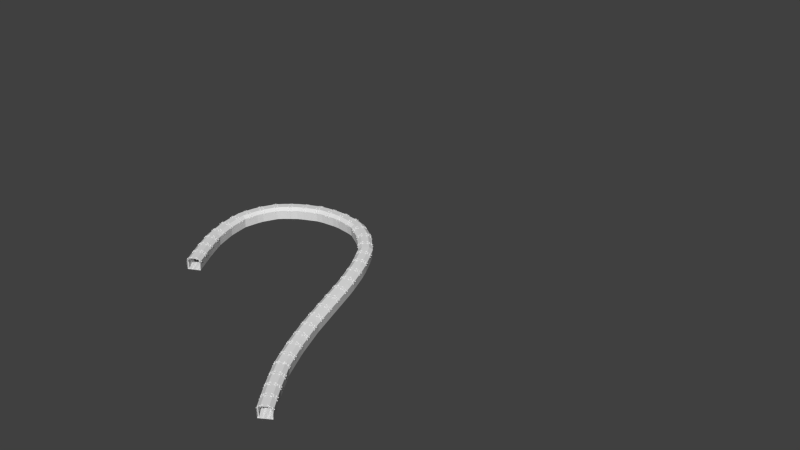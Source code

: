 # Source: minetunel.blend  (saved by Blender 2.76.0; exported with 4.5.12 LTS)
import bpy
from mathutils import Matrix  # noqa: F401  (used for matrix-valued properties, if any)

bpy.ops.wm.read_factory_settings(use_empty=True)
scene = bpy.context.scene
scene.name = 'Scene'

# ---- collections
col_collection_1 = bpy.data.collections.new('Collection 1'); scene.collection.children.link(col_collection_1)

# ---- world
world_world = bpy.data.worlds.new('World'); scene.world = world_world
world_world.color = (0.05088, 0.05088, 0.05088)
world_world.use_sun_shadow = False
world_world.sun_shadow_jitter_overblur = 0.0
world_world.cycles.sampling_method = 'MANUAL'
world_world.cycles.sample_map_resolution = 256

# ---- meshes
me_cylinder_002 = bpy.data.meshes.new('Cylinder.002')
me_cylinder_002.from_pydata([(0.5, -1.052, 1.7), (0.983, -1.052, 1.308), (0.9083, -1.052, -0.03175), (0.0, -1.052, 1.7), (0.0, -1.052, -0.03175), (0.5, 1.192e-07, 1.7), (0.983, 0.0, 1.308), (0.9083, -1.192e-07, -0.03175), (5.96e-08, 1.192e-07, 1.7), (-1.639e-07, -1.192e-07, -0.03175), (0.7879, -0.773, -0.04428), (0.8591, -0.8058, 1.524), (0.8373, -0.7935, -0.04696), (0.9085, -0.8263, 1.521), (0.8577, -0.843, -0.04892), (0.9289, -0.8758, 1.519), (0.8372, -0.8924, -0.04903), (0.9084, -0.9253, 1.519), (0.7877, -0.9129, -0.04721), (0.8589, -0.9458, 1.521), (0.7383, -0.8924, -0.04454), (0.8095, -0.9253, 1.524), (0.7179, -0.843, -0.04257), (0.7891, -0.8758, 1.525), (0.7384, -0.7935, -0.04247), (0.8096, -0.8263, 1.526), (0.8426, 0.0, 1.364), (0.8067, -1.14, 1.329), (0.8918, 0.0, 1.343), (0.8562, -1.142, 1.308), (0.9122, 0.0, 1.294), (0.8767, -1.142, 1.259), (0.8917, 0.0, 1.244), (0.8563, -1.14, 1.209), (0.8425, 0.0, 1.224), (0.8069, -1.137, 1.189), (0.7933, 0.0, 1.244), (0.7574, -1.135, 1.209), (0.7729, 0.0, 1.294), (0.7369, -1.135, 1.259), (0.7934, 0.0, 1.343), (0.7573, -1.137, 1.308), (0.4633, 0.0, 1.677), (0.4757, -1.087, 1.672), (0.5124, 0.0, 1.656), (0.5252, -1.087, 1.651), (0.5328, 0.0, 1.607), (0.5457, -1.087, 1.602), (0.5123, 0.0, 1.557), (0.5253, -1.087, 1.552), (0.4631, 0.0, 1.537), (0.4758, -1.087, 1.532), (0.414, 0.0, 1.557), (0.4263, -1.087, 1.552), (0.3937, 0.0, 1.607), (0.4057, -1.087, 1.602), (0.4141, 0.0, 1.656), (0.4262, -1.087, 1.651), (0.651, -0.8592, 1.638), (0.0, -0.8592, 1.638), (0.651, -0.8797, 1.688), (0.0, -0.8797, 1.688), (0.651, -0.9292, 1.708), (0.0, -0.9292, 1.708), (0.651, -0.9786, 1.688), (0.0, -0.9786, 1.688), (0.651, -0.9992, 1.638), (0.0, -0.9992, 1.638), (0.651, -0.9786, 1.589), (0.0, -0.9786, 1.589), (0.651, -0.9292, 1.568), (0.0, -0.9292, 1.568), (0.651, -0.8797, 1.589), (0.0, -0.8797, 1.589), (1.036, -0.6924, 1.146), (1.068, -0.7122, 1.184), (1.084, -0.7614, 1.199), (1.073, -0.8111, 1.182), (1.043, -0.8322, 1.143), (1.01, -0.8124, 1.105), (0.9953, -0.7632, 1.09), (1.006, -0.7135, 1.107), (0.2703, -0.7388, 1.768), (0.3024, -0.7586, 1.806), (0.3175, -0.8078, 1.821), (0.3068, -0.8575, 1.804), (0.2766, -0.8786, 1.765), (0.2445, -0.8588, 1.727), (0.2294, -0.8096, 1.712), (0.2401, -0.7599, 1.729), (0.4415, -1.085, -0.004339), (0.4415, -1.085, -0.03363), (0.4415, 0.0, -0.004339), (0.4415, 0.0, -0.03363), (0.4778, -1.085, -0.004339), (0.4778, -1.085, -0.03363), (0.4778, 0.0, -0.004339), (0.4778, 0.0, -0.03363), (0.1617, -1.085, -0.004339), (0.1617, -1.085, -0.03363), (0.1617, 0.0, -0.004339), (0.1617, 0.0, -0.03363), (0.1979, -1.085, -0.004339), (0.1979, -1.085, -0.03363), (0.1979, 0.0, -0.004339), (0.1979, 0.0, -0.03363), (0.4875, -0.8047, -0.01294), (0.4875, -0.8047, -0.03245), (0.4875, -0.8531, -0.01294), (0.4875, -0.8531, -0.03245), (0.1387, -0.8047, -0.01294), (0.1387, -0.8047, -0.03245), (0.1387, -0.8531, -0.01294), (0.1387, -0.8531, -0.03245), (0.1387, -0.9578, -0.03245), (0.1387, -0.9578, -0.01294), (0.1387, -0.9094, -0.03245), (0.1387, -0.9094, -0.01294), (0.4875, -0.9578, -0.03245), (0.4875, -0.9578, -0.01294), (0.4875, -0.9094, -0.03245), (0.4875, -0.9094, -0.01294), (0.4875, -0.6966, -0.01294), (0.4875, -0.6966, -0.03245), (0.4875, -0.745, -0.01294), (0.4875, -0.745, -0.03245), (0.1387, -0.6966, -0.01294), (0.1387, -0.6966, -0.03245), (0.1387, -0.745, -0.01294), (0.1387, -0.745, -0.03245), (0.4833, -0.5968, -0.01294), (0.4833, -0.5968, -0.03245), (0.4833, -0.6452, -0.01294), (0.4833, -0.6452, -0.03245), (0.1345, -0.5968, -0.01294), (0.1345, -0.5968, -0.03245), (0.1345, -0.6452, -0.01294), (0.1345, -0.6452, -0.03245), (0.4792, -0.468, -0.01294), (0.4792, -0.468, -0.03245), (0.4792, -0.5164, -0.01294), (0.4792, -0.5164, -0.03245), (0.1303, -0.468, -0.01294), (0.1303, -0.468, -0.03245), (0.1303, -0.5164, -0.01294), (0.1303, -0.5164, -0.03245), (0.4864, -0.353, -0.01294), (0.4864, -0.353, -0.03245), (0.4864, -0.4014, -0.01294), (0.4864, -0.4014, -0.03245), (0.1375, -0.353, -0.01294), (0.1375, -0.353, -0.03245), (0.1375, -0.4014, -0.01294), (0.1375, -0.4014, -0.03245), (0.4936, -0.2381, -0.01294), (0.4936, -0.2381, -0.03245), (0.4936, -0.2865, -0.01294), (0.4936, -0.2865, -0.03245), (0.1447, -0.2381, -0.01294), (0.1447, -0.2381, -0.03245), (0.1447, -0.2865, -0.01294), (0.1447, -0.2865, -0.03245), (0.4941, -0.1088, -0.01294), (0.4941, -0.1088, -0.03245), (0.4941, -0.1572, -0.01294), (0.4941, -0.1572, -0.03245), (0.1452, -0.1088, -0.01294), (0.1452, -0.1088, -0.03245), (0.1452, -0.1572, -0.01294), (0.1452, -0.1572, -0.03245), (0.472, 0.0, -0.01294), (0.472, 0.0, -0.03245), (0.472, -0.03158, -0.01294), (0.472, -0.03158, -0.03245), (0.1232, 0.0, -0.01294), (0.1232, 0.0, -0.03245), (0.1232, -0.03158, -0.01294), (0.1232, -0.03158, -0.03245), (0.1387, -1.05, -0.03245), (0.1387, -1.05, -0.01294), (0.1387, -1.002, -0.03245), (0.1387, -1.002, -0.01294), (0.4875, -1.05, -0.03245), (0.4875, -1.05, -0.01294), (0.4875, -1.002, -0.03245), (0.4875, -1.002, -0.01294)], [], [(5, 6, 1, 0), (6, 7, 2, 1), (8, 5, 0, 3), (7, 9, 4, 2), (10, 11, 13, 12), (12, 13, 15, 14), (14, 15, 17, 16), (16, 17, 19, 18), (18, 19, 21, 20), (20, 21, 23, 22), (22, 23, 25, 24), (24, 25, 11, 10), (26, 27, 29, 28), (28, 29, 31, 30), (30, 31, 33, 32), (32, 33, 35, 34), (34, 35, 37, 36), (36, 37, 39, 38), (38, 39, 41, 40), (40, 41, 27, 26), (42, 43, 45, 44), (44, 45, 47, 46), (46, 47, 49, 48), (48, 49, 51, 50), (50, 51, 53, 52), (52, 53, 55, 54), (54, 55, 57, 56), (56, 57, 43, 42), (58, 59, 61, 60), (60, 61, 63, 62), (62, 63, 65, 64), (64, 65, 67, 66), (66, 67, 69, 68), (68, 69, 71, 70), (70, 71, 73, 72), (72, 73, 59, 58), (81, 89, 82, 74), (80, 88, 89, 81), (79, 87, 88, 80), (78, 86, 87, 79), (77, 85, 86, 78), (76, 84, 85, 77), (75, 83, 84, 76), (74, 82, 83, 75), (91, 90, 92, 93), (93, 92, 96, 97), (97, 96, 94, 95), (95, 94, 90, 91), (90, 94, 96, 92), (95, 91, 93, 97), (99, 98, 100, 101), (101, 100, 104, 105), (105, 104, 102, 103), (103, 102, 98, 99), (98, 102, 104, 100), (103, 99, 101, 105), (113, 111, 107, 109), (110, 106, 107, 111), (112, 110, 111, 113), (108, 106, 110, 112), (108, 112, 113, 109), (106, 108, 109, 107), (115, 117, 116, 114), (117, 121, 120, 116), (121, 119, 118, 120), (119, 115, 114, 118), (114, 116, 120, 118), (119, 121, 117, 115), (129, 127, 123, 125), (126, 122, 123, 127), (128, 126, 127, 129), (124, 122, 126, 128), (124, 128, 129, 125), (122, 124, 125, 123), (137, 135, 131, 133), (134, 130, 131, 135), (136, 134, 135, 137), (132, 130, 134, 136), (132, 136, 137, 133), (130, 132, 133, 131), (145, 143, 139, 141), (142, 138, 139, 143), (144, 142, 143, 145), (140, 138, 142, 144), (140, 144, 145, 141), (138, 140, 141, 139), (153, 151, 147, 149), (150, 146, 147, 151), (152, 150, 151, 153), (148, 146, 150, 152), (148, 152, 153, 149), (146, 148, 149, 147), (161, 159, 155, 157), (158, 154, 155, 159), (160, 158, 159, 161), (156, 154, 158, 160), (156, 160, 161, 157), (154, 156, 157, 155), (169, 167, 163, 165), (166, 162, 163, 167), (168, 166, 167, 169), (164, 162, 166, 168), (164, 168, 169, 165), (162, 164, 165, 163), (177, 175, 171, 173), (174, 170, 171, 175), (176, 174, 175, 177), (172, 170, 174, 176), (172, 176, 177, 173), (170, 172, 173, 171), (179, 181, 180, 178), (181, 185, 184, 180), (185, 183, 182, 184), (183, 179, 178, 182), (178, 180, 184, 182), (183, 185, 181, 179)])
me_cylinder_002.use_remesh_preserve_volume = False
me_cylinder_002.use_remesh_preserve_attributes = False
me_cylinder_002.use_mirror_vertex_groups = False
me_cylinder_002.update()

# ---- curves / text
cu_nurbspath = bpy.data.curves.new('NurbsPath', 'CURVE')
cu_nurbspath.dimensions = '3D'
_sp = cu_nurbspath.splines.new('NURBS'); _sp.points.add(20)
_sp.points.foreach_set('co', [-1.783, 2.507, 0.03641, 1.0, 1.345, 4.154, -0.1103, 1.0, 4.463, 5.604, -0.2328, 1.0, 7.546, 6.472, -0.2833, 1.0, 10.53, 6.789, -0.2625, 1.0, 13.22, 6.067, -0.1047, 1.0, 15.6, 4.62, 0.1387, 1.0, 17.3, 2.096, 0.4935, 1.0, 18.43, -0.9154, 0.8853, 1.0, 18.59, -4.267, 1.269, 1.0, 18.03, -7.55, 1.579, 1.0, 16.35, -10.31, 1.684, 1.0, 13.98, -12.66, 1.645, 1.0, 10.7, -14.35, 1.396, 1.0, 6.932, -15.72, 1.01, 1.0, 2.663, -16.88, 0.4366, 1.0, -1.736, -18.07, -0.1667, 1.0, -6.025, -19.56, -0.6711, 1.0, -10.16, -21.34, -1.074, 1.0, -13.98, -23.65, -1.295, 1.0, -17.68, -26.14, -1.45, 1.0])
_sp.points.foreach_set('radius', [0.9999, 0.9999, 0.9999, 0.9999, 0.9999, 0.9999, 0.9999, 0.9999, 0.9999, 0.9999, 0.9999, 0.9999, 0.9999, 0.9999, 0.9999, 0.9999, 0.9999, 0.9999, 0.9999, 0.9999, 0.9999])
_sp.points.foreach_set('tilt', [0.0146, 0.0146, 0.0146, 0.0146, 0.0146, 0.0146, 0.0146, 0.0146, 0.0146, 0.0146, 0.0146, 0.0146, 0.0146, 0.0146, 0.0146, 0.0146, 0.0146, 0.0146, 0.0146, 0.0146, 0.0146])
_sp.order_u = 2
_sp.order_v = 0
_sp.use_endpoint_u = True
cu_nurbspath.use_path = True
cu_nurbspath.use_path_clamp = True
cu_nurbspath.bevel_resolution = 0
cu_nurbspath.fill_mode = 'HALF'

# ---- objects
ob_nurbspath = bpy.data.objects.new('NurbsPath', cu_nurbspath)
ob_cylinder = bpy.data.objects.new('Cylinder', me_cylinder_002)

# ---- transforms, parenting, visibility, modifiers, constraints
ob_nurbspath.location = (0.0, -0.6934, 0.4465)
ob_nurbspath.rotation_euler = (0.1107, 0.03257, 1.545)
ob_nurbspath.lineart.crease_threshold = 0.0
ob_cylinder.location = (0.0, 0.0, -0.2233)
ob_cylinder.lineart.crease_threshold = 0.0
_m = ob_cylinder.modifiers.new('Mirror', 'MIRROR')
_m.use_axis = (True, True, False)
_m.use_clip = True
_m = ob_cylinder.modifiers.new('Array', 'ARRAY')
_m.fit_type = 'FIT_CURVE'
_m.fit_length = 29.2
_m.curve = ob_nurbspath
_m.use_constant_offset = True
_m.constant_offset_displace = (0.0, 2.09, 0.0)
_m.use_relative_offset = False
_m.relative_offset_displace = (0.0, 0.1, 0.0)
_m.merge_threshold = 0.0
_m = ob_cylinder.modifiers.new('Curve', 'CURVE')
_m.object = ob_nurbspath

# ---- collection membership
col_collection_1.objects.link(ob_nurbspath)
col_collection_1.objects.link(ob_cylinder)

# ---- scene / render settings (as saved in the file)
scene.frame_start = 1; scene.frame_end = 250; scene.frame_set(1)
scene.render.engine = 'BLENDER_EEVEE_NEXT'
scene.render.resolution_percentage = 50
scene.render.dither_intensity = 0.0
scene.cycles.use_denoising = False
scene.cycles.samples = 10
scene.cycles.sampling_pattern = 'TABULATED_SOBOL'
scene.cycles.light_sampling_threshold = 0.0
scene.cycles.use_adaptive_sampling = False
scene.cycles.use_light_tree = False
scene.cycles.blur_glossy = 0.0
scene.cycles.pixel_filter_type = 'GAUSSIAN'
scene.cycles.sample_clamp_indirect = 0.0
scene.view_settings.view_transform = 'Standard'
bpy.context.view_layer.update()

# ---- added for rendering (the .blend has no active camera and no usable light): camera, sun
cam_auto = bpy.data.cameras.new('AutoCamera')
cam_auto.lens = 50.0
cam_auto.sensor_width = 36.0
cam_auto.clip_end = 1620.8
ob_auto_camera = bpy.data.objects.new('AutoCamera', cam_auto)
scene.collection.objects.link(ob_auto_camera)
ob_auto_camera.location = (101.99, -84.8398, 73.3623)
ob_auto_camera.rotation_euler = (1.09748, -7.21219e-08, 0.694738)
scene.camera = ob_auto_camera
light_auto_sun = bpy.data.lights.new('AutoSun', 'SUN')
light_auto_sun.energy = 3.0
light_auto_sun.angle = 0.0523599
ob_auto_sun = bpy.data.objects.new('AutoSun', light_auto_sun)
scene.collection.objects.link(ob_auto_sun)
ob_auto_sun.rotation_euler = (0.872665, 0.174533, 0.523599)
bpy.context.view_layer.update()
